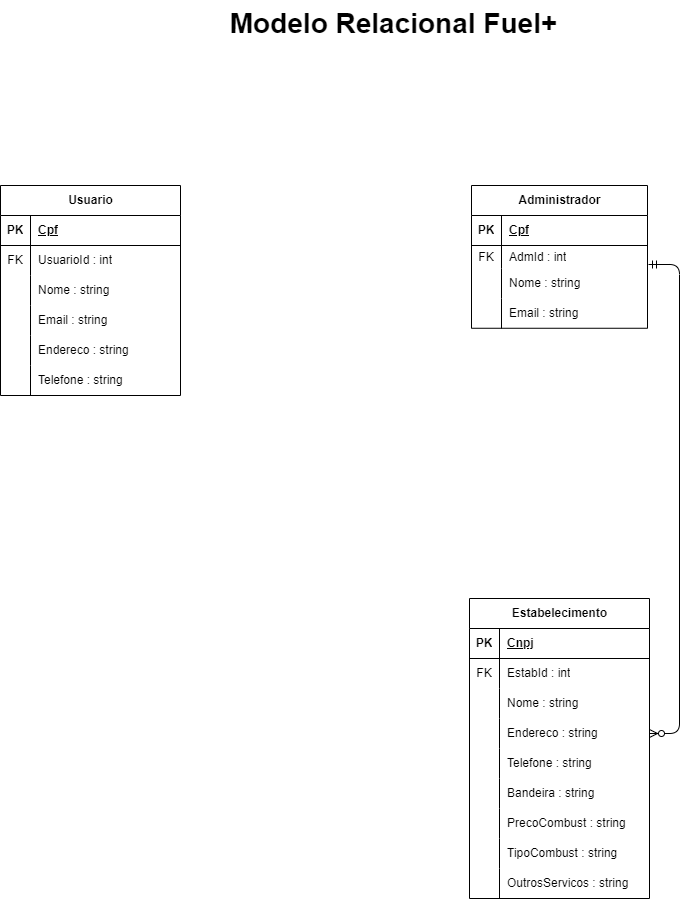

The diagram above was exported from draw.io. Its source (the exported page's mxGraphModel, read from the mxfile embedded in the PNG):
<mxGraphModel dx="1647" dy="877" grid="0" gridSize="10" guides="1" tooltips="1" connect="1" arrows="1" fold="1" page="1" pageScale="1" pageWidth="850" pageHeight="1100" math="0" shadow="0" extFonts="Permanent Marker^https://fonts.googleapis.com/css?family=Permanent+Marker">
  <root>
    <mxCell id="0" />
    <mxCell id="1" parent="0" />
    <mxCell id="C-vyLk0tnHw3VtMMgP7b-12" value="" style="edgeStyle=entityRelationEdgeStyle;endArrow=ERzeroToMany;startArrow=ERmandOne;endFill=1;startFill=0;" parent="1" target="WMEUF-bItC81NO5N5pen-44" edge="1">
      <mxGeometry width="100" height="100" relative="1" as="geometry">
        <mxPoint x="680" y="346" as="sourcePoint" />
        <mxPoint x="680" y="500" as="targetPoint" />
      </mxGeometry>
    </mxCell>
    <mxCell id="WMEUF-bItC81NO5N5pen-1" value="Usuario" style="shape=table;startSize=30;container=1;collapsible=1;childLayout=tableLayout;fixedRows=1;rowLines=0;fontStyle=1;align=center;resizeLast=1;html=1;" parent="1" vertex="1">
      <mxGeometry x="32" y="267" width="180" height="210" as="geometry" />
    </mxCell>
    <mxCell id="WMEUF-bItC81NO5N5pen-2" value="" style="shape=tableRow;horizontal=0;startSize=0;swimlaneHead=0;swimlaneBody=0;fillColor=none;collapsible=0;dropTarget=0;points=[[0,0.5],[1,0.5]];portConstraint=eastwest;top=0;left=0;right=0;bottom=1;" parent="WMEUF-bItC81NO5N5pen-1" vertex="1">
      <mxGeometry y="30" width="180" height="30" as="geometry" />
    </mxCell>
    <mxCell id="WMEUF-bItC81NO5N5pen-3" value="PK" style="shape=partialRectangle;connectable=0;fillColor=none;top=0;left=0;bottom=0;right=0;fontStyle=1;overflow=hidden;whiteSpace=wrap;html=1;" parent="WMEUF-bItC81NO5N5pen-2" vertex="1">
      <mxGeometry width="30" height="30" as="geometry">
        <mxRectangle width="30" height="30" as="alternateBounds" />
      </mxGeometry>
    </mxCell>
    <mxCell id="WMEUF-bItC81NO5N5pen-4" value="Cpf" style="shape=partialRectangle;connectable=0;fillColor=none;top=0;left=0;bottom=0;right=0;align=left;spacingLeft=6;fontStyle=5;overflow=hidden;whiteSpace=wrap;html=1;" parent="WMEUF-bItC81NO5N5pen-2" vertex="1">
      <mxGeometry x="30" width="150" height="30" as="geometry">
        <mxRectangle width="150" height="30" as="alternateBounds" />
      </mxGeometry>
    </mxCell>
    <mxCell id="WMEUF-bItC81NO5N5pen-5" value="" style="shape=tableRow;horizontal=0;startSize=0;swimlaneHead=0;swimlaneBody=0;fillColor=none;collapsible=0;dropTarget=0;points=[[0,0.5],[1,0.5]];portConstraint=eastwest;top=0;left=0;right=0;bottom=0;" parent="WMEUF-bItC81NO5N5pen-1" vertex="1">
      <mxGeometry y="60" width="180" height="30" as="geometry" />
    </mxCell>
    <mxCell id="WMEUF-bItC81NO5N5pen-6" value="FK" style="shape=partialRectangle;connectable=0;fillColor=none;top=0;left=0;bottom=0;right=0;editable=1;overflow=hidden;whiteSpace=wrap;html=1;" parent="WMEUF-bItC81NO5N5pen-5" vertex="1">
      <mxGeometry width="30" height="30" as="geometry">
        <mxRectangle width="30" height="30" as="alternateBounds" />
      </mxGeometry>
    </mxCell>
    <mxCell id="WMEUF-bItC81NO5N5pen-7" value="UsuarioId : int" style="shape=partialRectangle;connectable=0;fillColor=none;top=0;left=0;bottom=0;right=0;align=left;spacingLeft=6;overflow=hidden;whiteSpace=wrap;html=1;" parent="WMEUF-bItC81NO5N5pen-5" vertex="1">
      <mxGeometry x="30" width="150" height="30" as="geometry">
        <mxRectangle width="150" height="30" as="alternateBounds" />
      </mxGeometry>
    </mxCell>
    <mxCell id="WMEUF-bItC81NO5N5pen-8" value="" style="shape=tableRow;horizontal=0;startSize=0;swimlaneHead=0;swimlaneBody=0;fillColor=none;collapsible=0;dropTarget=0;points=[[0,0.5],[1,0.5]];portConstraint=eastwest;top=0;left=0;right=0;bottom=0;" parent="WMEUF-bItC81NO5N5pen-1" vertex="1">
      <mxGeometry y="90" width="180" height="30" as="geometry" />
    </mxCell>
    <mxCell id="WMEUF-bItC81NO5N5pen-9" value="" style="shape=partialRectangle;connectable=0;fillColor=none;top=0;left=0;bottom=0;right=0;editable=1;overflow=hidden;whiteSpace=wrap;html=1;" parent="WMEUF-bItC81NO5N5pen-8" vertex="1">
      <mxGeometry width="30" height="30" as="geometry">
        <mxRectangle width="30" height="30" as="alternateBounds" />
      </mxGeometry>
    </mxCell>
    <mxCell id="WMEUF-bItC81NO5N5pen-10" value="Nome : string" style="shape=partialRectangle;connectable=0;fillColor=none;top=0;left=0;bottom=0;right=0;align=left;spacingLeft=6;overflow=hidden;whiteSpace=wrap;html=1;" parent="WMEUF-bItC81NO5N5pen-8" vertex="1">
      <mxGeometry x="30" width="150" height="30" as="geometry">
        <mxRectangle width="150" height="30" as="alternateBounds" />
      </mxGeometry>
    </mxCell>
    <mxCell id="WMEUF-bItC81NO5N5pen-11" value="" style="shape=tableRow;horizontal=0;startSize=0;swimlaneHead=0;swimlaneBody=0;fillColor=none;collapsible=0;dropTarget=0;points=[[0,0.5],[1,0.5]];portConstraint=eastwest;top=0;left=0;right=0;bottom=0;" parent="WMEUF-bItC81NO5N5pen-1" vertex="1">
      <mxGeometry y="120" width="180" height="30" as="geometry" />
    </mxCell>
    <mxCell id="WMEUF-bItC81NO5N5pen-12" value="" style="shape=partialRectangle;connectable=0;fillColor=none;top=0;left=0;bottom=0;right=0;editable=1;overflow=hidden;whiteSpace=wrap;html=1;" parent="WMEUF-bItC81NO5N5pen-11" vertex="1">
      <mxGeometry width="30" height="30" as="geometry">
        <mxRectangle width="30" height="30" as="alternateBounds" />
      </mxGeometry>
    </mxCell>
    <mxCell id="WMEUF-bItC81NO5N5pen-13" value="Email : string" style="shape=partialRectangle;connectable=0;fillColor=none;top=0;left=0;bottom=0;right=0;align=left;spacingLeft=6;overflow=hidden;whiteSpace=wrap;html=1;" parent="WMEUF-bItC81NO5N5pen-11" vertex="1">
      <mxGeometry x="30" width="150" height="30" as="geometry">
        <mxRectangle width="150" height="30" as="alternateBounds" />
      </mxGeometry>
    </mxCell>
    <mxCell id="WMEUF-bItC81NO5N5pen-14" value="" style="shape=tableRow;horizontal=0;startSize=0;swimlaneHead=0;swimlaneBody=0;fillColor=none;collapsible=0;dropTarget=0;points=[[0,0.5],[1,0.5]];portConstraint=eastwest;top=0;left=0;right=0;bottom=0;" parent="WMEUF-bItC81NO5N5pen-1" vertex="1">
      <mxGeometry y="150" width="180" height="30" as="geometry" />
    </mxCell>
    <mxCell id="WMEUF-bItC81NO5N5pen-15" value="" style="shape=partialRectangle;connectable=0;fillColor=none;top=0;left=0;bottom=0;right=0;editable=1;overflow=hidden;whiteSpace=wrap;html=1;" parent="WMEUF-bItC81NO5N5pen-14" vertex="1">
      <mxGeometry width="30" height="30" as="geometry">
        <mxRectangle width="30" height="30" as="alternateBounds" />
      </mxGeometry>
    </mxCell>
    <mxCell id="WMEUF-bItC81NO5N5pen-16" value="Endereco : string" style="shape=partialRectangle;connectable=0;fillColor=none;top=0;left=0;bottom=0;right=0;align=left;spacingLeft=6;overflow=hidden;whiteSpace=wrap;html=1;" parent="WMEUF-bItC81NO5N5pen-14" vertex="1">
      <mxGeometry x="30" width="150" height="30" as="geometry">
        <mxRectangle width="150" height="30" as="alternateBounds" />
      </mxGeometry>
    </mxCell>
    <mxCell id="WMEUF-bItC81NO5N5pen-17" value="" style="shape=tableRow;horizontal=0;startSize=0;swimlaneHead=0;swimlaneBody=0;fillColor=none;collapsible=0;dropTarget=0;points=[[0,0.5],[1,0.5]];portConstraint=eastwest;top=0;left=0;right=0;bottom=0;" parent="WMEUF-bItC81NO5N5pen-1" vertex="1">
      <mxGeometry y="180" width="180" height="30" as="geometry" />
    </mxCell>
    <mxCell id="WMEUF-bItC81NO5N5pen-18" value="" style="shape=partialRectangle;connectable=0;fillColor=none;top=0;left=0;bottom=0;right=0;editable=1;overflow=hidden;whiteSpace=wrap;html=1;" parent="WMEUF-bItC81NO5N5pen-17" vertex="1">
      <mxGeometry width="30" height="30" as="geometry">
        <mxRectangle width="30" height="30" as="alternateBounds" />
      </mxGeometry>
    </mxCell>
    <mxCell id="WMEUF-bItC81NO5N5pen-19" value="Telefone : string" style="shape=partialRectangle;connectable=0;fillColor=none;top=0;left=0;bottom=0;right=0;align=left;spacingLeft=6;overflow=hidden;whiteSpace=wrap;html=1;" parent="WMEUF-bItC81NO5N5pen-17" vertex="1">
      <mxGeometry x="30" width="150" height="30" as="geometry">
        <mxRectangle width="150" height="30" as="alternateBounds" />
      </mxGeometry>
    </mxCell>
    <mxCell id="WMEUF-bItC81NO5N5pen-24" value="Administrador" style="shape=table;startSize=30;container=1;collapsible=1;childLayout=tableLayout;fixedRows=1;rowLines=0;fontStyle=1;align=center;resizeLast=1;html=1;" parent="1" vertex="1">
      <mxGeometry x="503" y="267" width="176" height="142.763916015625" as="geometry" />
    </mxCell>
    <mxCell id="WMEUF-bItC81NO5N5pen-25" value="" style="shape=tableRow;horizontal=0;startSize=0;swimlaneHead=0;swimlaneBody=0;fillColor=none;collapsible=0;dropTarget=0;points=[[0,0.5],[1,0.5]];portConstraint=eastwest;top=0;left=0;right=0;bottom=1;" parent="WMEUF-bItC81NO5N5pen-24" vertex="1">
      <mxGeometry y="30" width="176" height="30" as="geometry" />
    </mxCell>
    <mxCell id="WMEUF-bItC81NO5N5pen-26" value="PK" style="shape=partialRectangle;connectable=0;fillColor=none;top=0;left=0;bottom=0;right=0;fontStyle=1;overflow=hidden;whiteSpace=wrap;html=1;" parent="WMEUF-bItC81NO5N5pen-25" vertex="1">
      <mxGeometry width="30" height="30" as="geometry">
        <mxRectangle width="30" height="30" as="alternateBounds" />
      </mxGeometry>
    </mxCell>
    <mxCell id="WMEUF-bItC81NO5N5pen-27" value="Cpf" style="shape=partialRectangle;connectable=0;fillColor=none;top=0;left=0;bottom=0;right=0;align=left;spacingLeft=6;fontStyle=5;overflow=hidden;whiteSpace=wrap;html=1;" parent="WMEUF-bItC81NO5N5pen-25" vertex="1">
      <mxGeometry x="30" width="146" height="30" as="geometry">
        <mxRectangle width="146" height="30" as="alternateBounds" />
      </mxGeometry>
    </mxCell>
    <mxCell id="WMEUF-bItC81NO5N5pen-28" value="" style="shape=tableRow;horizontal=0;startSize=0;swimlaneHead=0;swimlaneBody=0;fillColor=none;collapsible=0;dropTarget=0;points=[[0,0.5],[1,0.5]];portConstraint=eastwest;top=0;left=0;right=0;bottom=0;" parent="WMEUF-bItC81NO5N5pen-24" vertex="1">
      <mxGeometry y="60" width="176" height="23" as="geometry" />
    </mxCell>
    <mxCell id="WMEUF-bItC81NO5N5pen-29" value="FK" style="shape=partialRectangle;connectable=0;fillColor=none;top=0;left=0;bottom=0;right=0;editable=1;overflow=hidden;whiteSpace=wrap;html=1;" parent="WMEUF-bItC81NO5N5pen-28" vertex="1">
      <mxGeometry width="30" height="23" as="geometry">
        <mxRectangle width="30" height="23" as="alternateBounds" />
      </mxGeometry>
    </mxCell>
    <mxCell id="WMEUF-bItC81NO5N5pen-30" value="AdmId : int" style="shape=partialRectangle;connectable=0;fillColor=none;top=0;left=0;bottom=0;right=0;align=left;spacingLeft=6;overflow=hidden;whiteSpace=wrap;html=1;" parent="WMEUF-bItC81NO5N5pen-28" vertex="1">
      <mxGeometry x="30" width="146" height="23" as="geometry">
        <mxRectangle width="146" height="23" as="alternateBounds" />
      </mxGeometry>
    </mxCell>
    <mxCell id="WMEUF-bItC81NO5N5pen-31" value="" style="shape=tableRow;horizontal=0;startSize=0;swimlaneHead=0;swimlaneBody=0;fillColor=none;collapsible=0;dropTarget=0;points=[[0,0.5],[1,0.5]];portConstraint=eastwest;top=0;left=0;right=0;bottom=0;" parent="WMEUF-bItC81NO5N5pen-24" vertex="1">
      <mxGeometry y="83" width="176" height="30" as="geometry" />
    </mxCell>
    <mxCell id="WMEUF-bItC81NO5N5pen-32" value="" style="shape=partialRectangle;connectable=0;fillColor=none;top=0;left=0;bottom=0;right=0;editable=1;overflow=hidden;whiteSpace=wrap;html=1;" parent="WMEUF-bItC81NO5N5pen-31" vertex="1">
      <mxGeometry width="30" height="30" as="geometry">
        <mxRectangle width="30" height="30" as="alternateBounds" />
      </mxGeometry>
    </mxCell>
    <mxCell id="WMEUF-bItC81NO5N5pen-33" value="Nome : string" style="shape=partialRectangle;connectable=0;fillColor=none;top=0;left=0;bottom=0;right=0;align=left;spacingLeft=6;overflow=hidden;whiteSpace=wrap;html=1;" parent="WMEUF-bItC81NO5N5pen-31" vertex="1">
      <mxGeometry x="30" width="146" height="30" as="geometry">
        <mxRectangle width="146" height="30" as="alternateBounds" />
      </mxGeometry>
    </mxCell>
    <mxCell id="WMEUF-bItC81NO5N5pen-34" value="" style="shape=tableRow;horizontal=0;startSize=0;swimlaneHead=0;swimlaneBody=0;fillColor=none;collapsible=0;dropTarget=0;points=[[0,0.5],[1,0.5]];portConstraint=eastwest;top=0;left=0;right=0;bottom=0;" parent="WMEUF-bItC81NO5N5pen-24" vertex="1">
      <mxGeometry y="113" width="176" height="30" as="geometry" />
    </mxCell>
    <mxCell id="WMEUF-bItC81NO5N5pen-35" value="" style="shape=partialRectangle;connectable=0;fillColor=none;top=0;left=0;bottom=0;right=0;editable=1;overflow=hidden;whiteSpace=wrap;html=1;" parent="WMEUF-bItC81NO5N5pen-34" vertex="1">
      <mxGeometry width="30" height="30" as="geometry">
        <mxRectangle width="30" height="30" as="alternateBounds" />
      </mxGeometry>
    </mxCell>
    <mxCell id="WMEUF-bItC81NO5N5pen-36" value="Email : string" style="shape=partialRectangle;connectable=0;fillColor=none;top=0;left=0;bottom=0;right=0;align=left;spacingLeft=6;overflow=hidden;whiteSpace=wrap;html=1;" parent="WMEUF-bItC81NO5N5pen-34" vertex="1">
      <mxGeometry x="30" width="146" height="30" as="geometry">
        <mxRectangle width="146" height="30" as="alternateBounds" />
      </mxGeometry>
    </mxCell>
    <mxCell id="WMEUF-bItC81NO5N5pen-37" value="Estabelecimento" style="shape=table;startSize=30;container=1;collapsible=1;childLayout=tableLayout;fixedRows=1;rowLines=0;fontStyle=1;align=center;resizeLast=1;html=1;" parent="1" vertex="1">
      <mxGeometry x="501" y="680" width="180" height="300" as="geometry" />
    </mxCell>
    <mxCell id="WMEUF-bItC81NO5N5pen-38" value="" style="shape=tableRow;horizontal=0;startSize=0;swimlaneHead=0;swimlaneBody=0;fillColor=none;collapsible=0;dropTarget=0;points=[[0,0.5],[1,0.5]];portConstraint=eastwest;top=0;left=0;right=0;bottom=1;" parent="WMEUF-bItC81NO5N5pen-37" vertex="1">
      <mxGeometry y="30" width="180" height="30" as="geometry" />
    </mxCell>
    <mxCell id="WMEUF-bItC81NO5N5pen-39" value="PK" style="shape=partialRectangle;connectable=0;fillColor=none;top=0;left=0;bottom=0;right=0;fontStyle=1;overflow=hidden;whiteSpace=wrap;html=1;" parent="WMEUF-bItC81NO5N5pen-38" vertex="1">
      <mxGeometry width="30" height="30" as="geometry">
        <mxRectangle width="30" height="30" as="alternateBounds" />
      </mxGeometry>
    </mxCell>
    <mxCell id="WMEUF-bItC81NO5N5pen-40" value="Cnpj" style="shape=partialRectangle;connectable=0;fillColor=none;top=0;left=0;bottom=0;right=0;align=left;spacingLeft=6;fontStyle=5;overflow=hidden;whiteSpace=wrap;html=1;" parent="WMEUF-bItC81NO5N5pen-38" vertex="1">
      <mxGeometry x="30" width="150" height="30" as="geometry">
        <mxRectangle width="150" height="30" as="alternateBounds" />
      </mxGeometry>
    </mxCell>
    <mxCell id="WMEUF-bItC81NO5N5pen-41" value="" style="shape=tableRow;horizontal=0;startSize=0;swimlaneHead=0;swimlaneBody=0;fillColor=none;collapsible=0;dropTarget=0;points=[[0,0.5],[1,0.5]];portConstraint=eastwest;top=0;left=0;right=0;bottom=0;" parent="WMEUF-bItC81NO5N5pen-37" vertex="1">
      <mxGeometry y="60" width="180" height="30" as="geometry" />
    </mxCell>
    <mxCell id="WMEUF-bItC81NO5N5pen-42" value="FK" style="shape=partialRectangle;connectable=0;fillColor=none;top=0;left=0;bottom=0;right=0;editable=1;overflow=hidden;whiteSpace=wrap;html=1;" parent="WMEUF-bItC81NO5N5pen-41" vertex="1">
      <mxGeometry width="30" height="30" as="geometry">
        <mxRectangle width="30" height="30" as="alternateBounds" />
      </mxGeometry>
    </mxCell>
    <mxCell id="WMEUF-bItC81NO5N5pen-43" value="EstabId : int" style="shape=partialRectangle;connectable=0;fillColor=none;top=0;left=0;bottom=0;right=0;align=left;spacingLeft=6;overflow=hidden;whiteSpace=wrap;html=1;" parent="WMEUF-bItC81NO5N5pen-41" vertex="1">
      <mxGeometry x="30" width="150" height="30" as="geometry">
        <mxRectangle width="150" height="30" as="alternateBounds" />
      </mxGeometry>
    </mxCell>
    <mxCell id="WMEUF-bItC81NO5N5pen-66" value="" style="shape=tableRow;horizontal=0;startSize=0;swimlaneHead=0;swimlaneBody=0;fillColor=none;collapsible=0;dropTarget=0;points=[[0,0.5],[1,0.5]];portConstraint=eastwest;top=0;left=0;right=0;bottom=0;" parent="WMEUF-bItC81NO5N5pen-37" vertex="1">
      <mxGeometry y="90" width="180" height="30" as="geometry" />
    </mxCell>
    <mxCell id="WMEUF-bItC81NO5N5pen-67" value="" style="shape=partialRectangle;connectable=0;fillColor=none;top=0;left=0;bottom=0;right=0;editable=1;overflow=hidden;whiteSpace=wrap;html=1;" parent="WMEUF-bItC81NO5N5pen-66" vertex="1">
      <mxGeometry width="30" height="30" as="geometry">
        <mxRectangle width="30" height="30" as="alternateBounds" />
      </mxGeometry>
    </mxCell>
    <mxCell id="WMEUF-bItC81NO5N5pen-68" value="Nome : string" style="shape=partialRectangle;connectable=0;fillColor=none;top=0;left=0;bottom=0;right=0;align=left;spacingLeft=6;overflow=hidden;whiteSpace=wrap;html=1;" parent="WMEUF-bItC81NO5N5pen-66" vertex="1">
      <mxGeometry x="30" width="150" height="30" as="geometry">
        <mxRectangle width="150" height="30" as="alternateBounds" />
      </mxGeometry>
    </mxCell>
    <mxCell id="WMEUF-bItC81NO5N5pen-44" value="" style="shape=tableRow;horizontal=0;startSize=0;swimlaneHead=0;swimlaneBody=0;fillColor=none;collapsible=0;dropTarget=0;points=[[0,0.5],[1,0.5]];portConstraint=eastwest;top=0;left=0;right=0;bottom=0;" parent="WMEUF-bItC81NO5N5pen-37" vertex="1">
      <mxGeometry y="120" width="180" height="30" as="geometry" />
    </mxCell>
    <mxCell id="WMEUF-bItC81NO5N5pen-45" value="" style="shape=partialRectangle;connectable=0;fillColor=none;top=0;left=0;bottom=0;right=0;editable=1;overflow=hidden;whiteSpace=wrap;html=1;" parent="WMEUF-bItC81NO5N5pen-44" vertex="1">
      <mxGeometry width="30" height="30" as="geometry">
        <mxRectangle width="30" height="30" as="alternateBounds" />
      </mxGeometry>
    </mxCell>
    <mxCell id="WMEUF-bItC81NO5N5pen-46" value="Endereco : string" style="shape=partialRectangle;connectable=0;fillColor=none;top=0;left=0;bottom=0;right=0;align=left;spacingLeft=6;overflow=hidden;whiteSpace=wrap;html=1;" parent="WMEUF-bItC81NO5N5pen-44" vertex="1">
      <mxGeometry x="30" width="150" height="30" as="geometry">
        <mxRectangle width="150" height="30" as="alternateBounds" />
      </mxGeometry>
    </mxCell>
    <mxCell id="WMEUF-bItC81NO5N5pen-47" value="" style="shape=tableRow;horizontal=0;startSize=0;swimlaneHead=0;swimlaneBody=0;fillColor=none;collapsible=0;dropTarget=0;points=[[0,0.5],[1,0.5]];portConstraint=eastwest;top=0;left=0;right=0;bottom=0;" parent="WMEUF-bItC81NO5N5pen-37" vertex="1">
      <mxGeometry y="150" width="180" height="30" as="geometry" />
    </mxCell>
    <mxCell id="WMEUF-bItC81NO5N5pen-48" value="" style="shape=partialRectangle;connectable=0;fillColor=none;top=0;left=0;bottom=0;right=0;editable=1;overflow=hidden;whiteSpace=wrap;html=1;" parent="WMEUF-bItC81NO5N5pen-47" vertex="1">
      <mxGeometry width="30" height="30" as="geometry">
        <mxRectangle width="30" height="30" as="alternateBounds" />
      </mxGeometry>
    </mxCell>
    <mxCell id="WMEUF-bItC81NO5N5pen-49" value="Telefone : string" style="shape=partialRectangle;connectable=0;fillColor=none;top=0;left=0;bottom=0;right=0;align=left;spacingLeft=6;overflow=hidden;whiteSpace=wrap;html=1;" parent="WMEUF-bItC81NO5N5pen-47" vertex="1">
      <mxGeometry x="30" width="150" height="30" as="geometry">
        <mxRectangle width="150" height="30" as="alternateBounds" />
      </mxGeometry>
    </mxCell>
    <mxCell id="WMEUF-bItC81NO5N5pen-63" value="" style="shape=tableRow;horizontal=0;startSize=0;swimlaneHead=0;swimlaneBody=0;fillColor=none;collapsible=0;dropTarget=0;points=[[0,0.5],[1,0.5]];portConstraint=eastwest;top=0;left=0;right=0;bottom=0;" parent="WMEUF-bItC81NO5N5pen-37" vertex="1">
      <mxGeometry y="180" width="180" height="30" as="geometry" />
    </mxCell>
    <mxCell id="WMEUF-bItC81NO5N5pen-64" value="" style="shape=partialRectangle;connectable=0;fillColor=none;top=0;left=0;bottom=0;right=0;editable=1;overflow=hidden;whiteSpace=wrap;html=1;" parent="WMEUF-bItC81NO5N5pen-63" vertex="1">
      <mxGeometry width="30" height="30" as="geometry">
        <mxRectangle width="30" height="30" as="alternateBounds" />
      </mxGeometry>
    </mxCell>
    <mxCell id="WMEUF-bItC81NO5N5pen-65" value="Bandeira : string" style="shape=partialRectangle;connectable=0;fillColor=none;top=0;left=0;bottom=0;right=0;align=left;spacingLeft=6;overflow=hidden;whiteSpace=wrap;html=1;" parent="WMEUF-bItC81NO5N5pen-63" vertex="1">
      <mxGeometry x="30" width="150" height="30" as="geometry">
        <mxRectangle width="150" height="30" as="alternateBounds" />
      </mxGeometry>
    </mxCell>
    <mxCell id="WMEUF-bItC81NO5N5pen-69" value="" style="shape=tableRow;horizontal=0;startSize=0;swimlaneHead=0;swimlaneBody=0;fillColor=none;collapsible=0;dropTarget=0;points=[[0,0.5],[1,0.5]];portConstraint=eastwest;top=0;left=0;right=0;bottom=0;" parent="WMEUF-bItC81NO5N5pen-37" vertex="1">
      <mxGeometry y="210" width="180" height="30" as="geometry" />
    </mxCell>
    <mxCell id="WMEUF-bItC81NO5N5pen-70" value="" style="shape=partialRectangle;connectable=0;fillColor=none;top=0;left=0;bottom=0;right=0;editable=1;overflow=hidden;whiteSpace=wrap;html=1;" parent="WMEUF-bItC81NO5N5pen-69" vertex="1">
      <mxGeometry width="30" height="30" as="geometry">
        <mxRectangle width="30" height="30" as="alternateBounds" />
      </mxGeometry>
    </mxCell>
    <mxCell id="WMEUF-bItC81NO5N5pen-71" value="PrecoCombust : string" style="shape=partialRectangle;connectable=0;fillColor=none;top=0;left=0;bottom=0;right=0;align=left;spacingLeft=6;overflow=hidden;whiteSpace=wrap;html=1;" parent="WMEUF-bItC81NO5N5pen-69" vertex="1">
      <mxGeometry x="30" width="150" height="30" as="geometry">
        <mxRectangle width="150" height="30" as="alternateBounds" />
      </mxGeometry>
    </mxCell>
    <mxCell id="WMEUF-bItC81NO5N5pen-72" value="" style="shape=tableRow;horizontal=0;startSize=0;swimlaneHead=0;swimlaneBody=0;fillColor=none;collapsible=0;dropTarget=0;points=[[0,0.5],[1,0.5]];portConstraint=eastwest;top=0;left=0;right=0;bottom=0;" parent="WMEUF-bItC81NO5N5pen-37" vertex="1">
      <mxGeometry y="240" width="180" height="30" as="geometry" />
    </mxCell>
    <mxCell id="WMEUF-bItC81NO5N5pen-73" value="" style="shape=partialRectangle;connectable=0;fillColor=none;top=0;left=0;bottom=0;right=0;editable=1;overflow=hidden;whiteSpace=wrap;html=1;" parent="WMEUF-bItC81NO5N5pen-72" vertex="1">
      <mxGeometry width="30" height="30" as="geometry">
        <mxRectangle width="30" height="30" as="alternateBounds" />
      </mxGeometry>
    </mxCell>
    <mxCell id="WMEUF-bItC81NO5N5pen-74" value="TipoCombust : string" style="shape=partialRectangle;connectable=0;fillColor=none;top=0;left=0;bottom=0;right=0;align=left;spacingLeft=6;overflow=hidden;whiteSpace=wrap;html=1;" parent="WMEUF-bItC81NO5N5pen-72" vertex="1">
      <mxGeometry x="30" width="150" height="30" as="geometry">
        <mxRectangle width="150" height="30" as="alternateBounds" />
      </mxGeometry>
    </mxCell>
    <mxCell id="WMEUF-bItC81NO5N5pen-75" value="" style="shape=tableRow;horizontal=0;startSize=0;swimlaneHead=0;swimlaneBody=0;fillColor=none;collapsible=0;dropTarget=0;points=[[0,0.5],[1,0.5]];portConstraint=eastwest;top=0;left=0;right=0;bottom=0;" parent="WMEUF-bItC81NO5N5pen-37" vertex="1">
      <mxGeometry y="270" width="180" height="30" as="geometry" />
    </mxCell>
    <mxCell id="WMEUF-bItC81NO5N5pen-76" value="" style="shape=partialRectangle;connectable=0;fillColor=none;top=0;left=0;bottom=0;right=0;editable=1;overflow=hidden;whiteSpace=wrap;html=1;" parent="WMEUF-bItC81NO5N5pen-75" vertex="1">
      <mxGeometry width="30" height="30" as="geometry">
        <mxRectangle width="30" height="30" as="alternateBounds" />
      </mxGeometry>
    </mxCell>
    <mxCell id="WMEUF-bItC81NO5N5pen-77" value="OutrosServicos : string" style="shape=partialRectangle;connectable=0;fillColor=none;top=0;left=0;bottom=0;right=0;align=left;spacingLeft=6;overflow=hidden;whiteSpace=wrap;html=1;" parent="WMEUF-bItC81NO5N5pen-75" vertex="1">
      <mxGeometry x="30" width="150" height="30" as="geometry">
        <mxRectangle width="150" height="30" as="alternateBounds" />
      </mxGeometry>
    </mxCell>
    <mxCell id="0hW9k6f2oGXHWIxyIm4V-1" value="&lt;b&gt;&lt;font style=&quot;font-size: 28px;&quot;&gt;Modelo Relacional Fuel+&lt;/font&gt;&lt;/b&gt;" style="text;html=1;align=center;verticalAlign=middle;resizable=0;points=[];autosize=1;strokeColor=none;fillColor=none;" vertex="1" parent="1">
      <mxGeometry x="252" y="82" width="346" height="46" as="geometry" />
    </mxCell>
  </root>
</mxGraphModel>